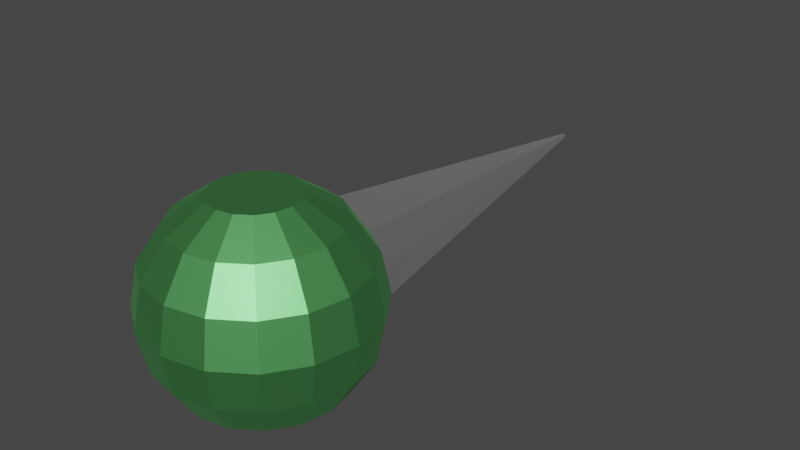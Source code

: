 # Source: Needle2.blend  (saved by Blender 2.82.7; exported with 4.5.12 LTS)
import bpy
from mathutils import Matrix  # noqa: F401  (used for matrix-valued properties, if any)

bpy.ops.wm.read_factory_settings(use_empty=True)
scene = bpy.context.scene
scene.name = 'Scene'

# ---- collections
col_collection = bpy.data.collections.new('Collection'); scene.collection.children.link(col_collection)

# ---- materials (node trees are filled in below, after node groups)
mat_ignebasi = bpy.data.materials.new('IgneBasi')
mat_ignebasi.use_transparent_shadow = False
mat_igneucu = bpy.data.materials.new('IgneUcu')
mat_igneucu.use_transparent_shadow = False

# ---- material node trees
mat_ignebasi.use_nodes = True; mat_ignebasi.node_tree.nodes.clear()
_N = mat_ignebasi.node_tree.nodes; _L = mat_ignebasi.node_tree.links
n0 = _N.new('ShaderNodeOutputMaterial'); n0.name = 'Material Output'; n0.location = (300, 300)
n1 = _N.new('ShaderNodeBsdfPrincipled'); n1.name = 'Principled BSDF'; n1.location = (10, 300)
n1.distribution = 'GGX'
n1.subsurface_method = 'BURLEY'
n1.inputs[0].default_value = (0.2209, 0.8, 0.2545, 1.0)
n1.inputs[1].default_value = 1.0
n1.inputs[3].default_value = 1.45
n1.inputs[27].default_value = (0.0, 0.0, 0.0, 1.0)
n1.inputs[28].default_value = 1.0
_L.new(n1.outputs[0], n0.inputs[0])
n0.is_active_output = True
mat_igneucu.use_nodes = True; mat_igneucu.node_tree.nodes.clear()
_N = mat_igneucu.node_tree.nodes; _L = mat_igneucu.node_tree.links
n0 = _N.new('ShaderNodeOutputMaterial'); n0.name = 'Material Output'; n0.location = (300, 300)
n1 = _N.new('ShaderNodeBsdfPrincipled'); n1.name = 'Principled BSDF'; n1.location = (10, 300)
n1.distribution = 'GGX'
n1.subsurface_method = 'BURLEY'
n1.inputs[0].default_value = (1.0, 1.0, 1.0, 1.0)
n1.inputs[1].default_value = 1.0
n1.inputs[3].default_value = 1.45
n1.inputs[27].default_value = (0.0, 0.0, 0.0, 1.0)
n1.inputs[28].default_value = 1.0
_L.new(n1.outputs[0], n0.inputs[0])
n0.is_active_output = True

# ---- world
world_world = bpy.data.worlds.new('World'); scene.world = world_world
world_world.use_nodes = True; world_world.node_tree.nodes.clear()
_N = world_world.node_tree.nodes; _L = world_world.node_tree.links
n0 = _N.new('ShaderNodeOutputWorld'); n0.name = 'World Output'; n0.location = (300, 300)
n1 = _N.new('ShaderNodeBackground'); n1.name = 'Background'; n1.location = (10, 300)
n1.inputs[0].default_value = (0.05088, 0.05088, 0.05088, 1.0)
_L.new(n1.outputs[0], n0.inputs[0])
n0.is_active_output = True
world_world.color = (0.05088, 0.05088, 0.05088)
world_world.use_sun_shadow = False
world_world.sun_shadow_jitter_overblur = 0.0

# ---- meshes
me_sphere = bpy.data.meshes.new('Sphere')
me_sphere.from_pydata([(1.806e-09, 0.4207, 0.4243), (1.806e-09, 0.5508, 0.2296), (1.806e-09, 0.5508, -0.2296), (1.806e-09, 0.2261, -0.5543), (0.08787, 0.2086, 0.5543), (0.1624, 0.3884, 0.4243), (0.2121, 0.5086, 0.2296), (0.2296, 0.5508, -3.277e-08), (0.2121, 0.5086, -0.2296), (0.1624, 0.3884, -0.4243), (0.08787, 0.2086, -0.5543), (0.1624, 0.1588, 0.5543), (0.3, 0.2965, 0.4243), (0.392, 0.3884, 0.2296), (0.4243, 0.4207, -3.277e-08), (0.392, 0.3884, -0.2296), (0.3, 0.2965, -0.4243), (0.1624, 0.1588, -0.5543), (0.2121, 0.08433, 0.5543), (0.392, 0.1588, 0.4243), (0.5121, 0.2086, 0.2296), (0.5543, 0.2261, -3.277e-08), (0.5121, 0.2086, -0.2296), (0.392, 0.1588, -0.4243), (0.2121, 0.08433, -0.5543), (0.2296, -0.00354, 0.5543), (0.4243, -0.00354, 0.4243), (0.5543, -0.00354, 0.2296), (0.6, -0.00354, -3.277e-08), (0.5543, -0.00354, -0.2296), (0.4243, -0.00354, -0.4243), (0.2296, -0.00354, -0.5543), (0.2121, -0.09141, 0.5543), (0.392, -0.1659, 0.4243), (0.5121, -0.2157, 0.2296), (0.5543, -0.2331, -3.277e-08), (0.5121, -0.2157, -0.2296), (0.392, -0.1659, -0.4243), (0.2121, -0.09141, -0.5543), (0.1624, -0.1659, 0.5543), (0.3, -0.3035, 0.4243), (0.392, -0.3955, 0.2296), (0.4243, -0.4278, -3.277e-08), (0.392, -0.3955, -0.2296), (0.3, -0.3035, -0.4243), (0.1624, -0.1659, -0.5543), (0.08787, -0.2157, 0.5543), (0.1624, -0.3955, 0.4243), (0.2121, -0.5157, 0.2296), (0.2296, -0.5579, -3.277e-08), (0.2121, -0.5157, -0.2296), (0.1624, -0.3955, -0.4243), (0.08787, -0.2157, -0.5543), (-4.18e-08, -0.2331, 0.5543), (-1.58e-07, -0.4278, 0.4243), (-1.759e-07, -0.5579, 0.2296), (-1.938e-07, -0.6035, -3.277e-08), (-1.759e-07, -0.5579, -0.2296), (-1.58e-07, -0.4278, -0.4243), (-9.545e-08, -0.2331, -0.5543), (-0.08787, -0.2157, 0.5543), (-0.1624, -0.3955, 0.4243), (-0.2121, -0.5157, 0.2296), (-0.2296, -0.5579, -3.277e-08), (-0.2121, -0.5157, -0.2296), (-0.1624, -0.3955, -0.4243), (-0.08787, -0.2157, -0.5543), (-0.1624, -0.1659, 0.5543), (-0.3, -0.3035, 0.4243), (-0.392, -0.3955, 0.2296), (-0.4243, -0.4278, -3.277e-08), (-0.392, -0.3955, -0.2296), (-0.3, -0.3035, -0.4243), (-0.1624, -0.1659, -0.5543), (-0.2121, -0.09141, 0.5543), (-0.392, -0.1659, 0.4243), (-0.5121, -0.2157, 0.2296), (-0.5543, -0.2331, -3.277e-08), (-0.5121, -0.2157, -0.2296), (-0.392, -0.1659, -0.4243), (-0.2121, -0.09141, -0.5543), (-0.2296, -0.00354, 0.5543), (-0.4243, -0.003539, 0.4243), (-0.5543, -0.003539, 0.2296), (-0.6, -0.003539, -3.277e-08), (-0.5543, -0.003539, -0.2296), (-0.4243, -0.003539, -0.4243), (-0.2296, -0.00354, -0.5543), (-0.2121, 0.08433, 0.5543), (-0.392, 0.1588, 0.4243), (-0.5121, 0.2086, 0.2296), (-0.5543, 0.2261, -3.277e-08), (-0.5121, 0.2086, -0.2296), (-0.392, 0.1588, -0.4243), (-0.2121, 0.08433, -0.5543), (-0.1624, 0.1588, 0.5543), (-0.3, 0.2965, 0.4243), (-0.392, 0.3884, 0.2296), (-0.4243, 0.4207, -3.277e-08), (-0.392, 0.3884, -0.2296), (-0.3, 0.2965, -0.4243), (-0.1624, 0.1588, -0.5543), (-0.08787, 0.2086, 0.5543), (-0.1624, 0.3884, 0.4243), (-0.2121, 0.5086, 0.2296), (-0.2296, 0.5508, -3.277e-08), (-0.2121, 0.5086, -0.2296), (-0.1624, 0.3884, -0.4243), (-0.08787, 0.2086, -0.5543), (6.548e-08, 0.2261, 0.5543), (2.622e-07, 0.4207, -0.4243), (0.008839, 2.581, 0.009567), (0.009567, 2.582, -4.172e-08), (0.008839, 2.581, -0.009567), (1.902e-07, 2.582, -0.009567), (1.902e-07, 2.582, 0.009567), (-0.008839, 2.581, 0.009567), (-0.009567, 2.582, -4.172e-08), (-0.008839, 2.581, -0.009567), (2.066e-07, 2.584, -4.172e-08)], [], [(110, 2, 8, 9), (6, 7, 112, 111), (0, 109, 4, 5), (3, 110, 9, 10), (106, 105, 117, 118), (1, 0, 5, 6), (7, 6, 13, 14), (5, 4, 11, 12), (10, 9, 16, 17), (8, 7, 14, 15), (6, 5, 12, 13), (9, 8, 15, 16), (17, 16, 23, 24), (15, 14, 21, 22), (13, 12, 19, 20), (16, 15, 22, 23), (14, 13, 20, 21), (12, 11, 18, 19), (20, 19, 26, 27), (23, 22, 29, 30), (21, 20, 27, 28), (19, 18, 25, 26), (24, 23, 30, 31), (22, 21, 28, 29), (30, 29, 36, 37), (28, 27, 34, 35), (26, 25, 32, 33), (31, 30, 37, 38), (29, 28, 35, 36), (27, 26, 33, 34), (33, 32, 39, 40), (38, 37, 44, 45), (36, 35, 42, 43), (34, 33, 40, 41), (37, 36, 43, 44), (35, 34, 41, 42), (45, 44, 51, 52), (43, 42, 49, 50), (41, 40, 47, 48), (44, 43, 50, 51), (42, 41, 48, 49), (40, 39, 46, 47), (51, 50, 57, 58), (49, 48, 55, 56), (47, 46, 53, 54), (52, 51, 58, 59), (50, 49, 56, 57), (48, 47, 54, 55), (58, 57, 64, 65), (56, 55, 62, 63), (54, 53, 60, 61), (59, 58, 65, 66), (57, 56, 63, 64), (55, 54, 61, 62), (66, 65, 72, 73), (64, 63, 70, 71), (62, 61, 68, 69), (65, 64, 71, 72), (63, 62, 69, 70), (61, 60, 67, 68), (71, 70, 77, 78), (69, 68, 75, 76), (72, 71, 78, 79), (70, 69, 76, 77), (68, 67, 74, 75), (73, 72, 79, 80), (79, 78, 85, 86), (77, 76, 83, 84), (75, 74, 81, 82), (80, 79, 86, 87), (78, 77, 84, 85), (76, 75, 82, 83), (84, 83, 90, 91), (82, 81, 88, 89), (87, 86, 93, 94), (85, 84, 91, 92), (83, 82, 89, 90), (86, 85, 92, 93), (94, 93, 100, 101), (92, 91, 98, 99), (90, 89, 96, 97), (93, 92, 99, 100), (91, 90, 97, 98), (89, 88, 95, 96), (97, 96, 103, 104), (100, 99, 106, 107), (98, 97, 104, 105), (96, 95, 102, 103), (101, 100, 107, 108), (99, 98, 105, 106), (107, 106, 2, 110), (104, 1, 115, 116), (103, 102, 109, 0), (108, 107, 110, 3), (1, 6, 111, 115), (104, 103, 0, 1), (119, 115, 111, 112), (114, 119, 112, 113), (117, 116, 115, 119), (118, 117, 119, 114), (8, 2, 114, 113), (2, 106, 118, 114), (105, 104, 116, 117), (7, 8, 113, 112), (11, 4, 109, 102, 95, 88, 81, 74, 67, 60, 53, 46, 39, 32, 25, 18), (10, 17, 24, 31, 38, 45, 52, 59, 66, 73, 80, 87, 94, 101, 108, 3)])
me_sphere.polygons.foreach_set('material_index', [0, 1, 0, 0, 1, 0, 0, 0, 0, 0, 0, 0, 0, 0, 0, 0, 0, 0, 0, 0, 0, 0, 0, 0, 0, 0, 0, 0, 0, 0, 0, 0, 0, 0, 0, 0, 0, 0, 0, 0, 0, 0, 0, 0, 0, 0, 0, 0, 0, 0, 0, 0, 0, 0, 0, 0, 0, 0, 0, 0, 0, 0, 0, 0, 0, 0, 0, 0, 0, 0, 0, 0, 0, 0, 0, 0, 0, 0, 0, 0, 0, 0, 0, 0, 0, 0, 0, 0, 0, 0, 0, 1, 0, 0, 1, 0, 1, 1, 1, 1, 1, 1, 1, 1, 0, 0])
_uv = me_sphere.uv_layers.new(name='UVMap')
_uv.uv.foreach_set('vector', [0.75, 0.25, 0.75, 0.375, 0.6875, 0.375, 0.6875, 0.25, 0.6875, 0.625, 0.6875, 0.5, 0.6875, 0.5, 0.6875, 0.625, 0.75, 0.75, 0.75, 0.875, 0.6875, 0.875, 0.6875, 0.75, 0.75, 0.125, 0.75, 0.25, 0.6875, 0.25, 0.6875, 0.125, 0.8125, 0.375, 0.8125, 0.5, 0.8125, 0.5, 0.8125, 0.375, 0.75, 0.625, 0.75, 0.75, 0.6875, 0.75, 0.6875, 0.625, 0.6875, 0.5, 0.6875, 0.625, 0.625, 0.625, 0.625, 0.5, 0.6875, 0.75, 0.6875, 0.875, 0.625, 0.875, 0.625, 0.75, 0.6875, 0.125, 0.6875, 0.25, 0.625, 0.25, 0.625, 0.125, 0.6875, 0.375, 0.6875, 0.5, 0.625, 0.5, 0.625, 0.375, 0.6875, 0.625, 0.6875, 0.75, 0.625, 0.75, 0.625, 0.625, 0.6875, 0.25, 0.6875, 0.375, 0.625, 0.375, 0.625, 0.25, 0.625, 0.125, 0.625, 0.25, 0.5625, 0.25, 0.5625, 0.125, 0.625, 0.375, 0.625, 0.5, 0.5625, 0.5, 0.5625, 0.375, 0.625, 0.625, 0.625, 0.75, 0.5625, 0.75, 0.5625, 0.625, 0.625, 0.25, 0.625, 0.375, 0.5625, 0.375, 0.5625, 0.25, 0.625, 0.5, 0.625, 0.625, 0.5625, 0.625, 0.5625, 0.5, 0.625, 0.75, 0.625, 0.875, 0.5625, 0.875, 0.5625, 0.75, 0.5625, 0.625, 0.5625, 0.75, 0.5, 0.75, 0.5, 0.625, 0.5625, 0.25, 0.5625, 0.375, 0.5, 0.375, 0.5, 0.25, 0.5625, 0.5, 0.5625, 0.625, 0.5, 0.625, 0.5, 0.5, 0.5625, 0.75, 0.5625, 0.875, 0.5, 0.875, 0.5, 0.75, 0.5625, 0.125, 0.5625, 0.25, 0.5, 0.25, 0.5, 0.125, 0.5625, 0.375, 0.5625, 0.5, 0.5, 0.5, 0.5, 0.375, 0.5, 0.25, 0.5, 0.375, 0.4375, 0.375, 0.4375, 0.25, 0.5, 0.5, 0.5, 0.625, 0.4375, 0.625, 0.4375, 0.5, 0.5, 0.75, 0.5, 0.875, 0.4375, 0.875, 0.4375, 0.75, 0.5, 0.125, 0.5, 0.25, 0.4375, 0.25, 0.4375, 0.125, 0.5, 0.375, 0.5, 0.5, 0.4375, 0.5, 0.4375, 0.375, 0.5, 0.625, 0.5, 0.75, 0.4375, 0.75, 0.4375, 0.625, 0.4375, 0.75, 0.4375, 0.875, 0.375, 0.875, 0.375, 0.75, 0.4375, 0.125, 0.4375, 0.25, 0.375, 0.25, 0.375, 0.125, 0.4375, 0.375, 0.4375, 0.5, 0.375, 0.5, 0.375, 0.375, 0.4375, 0.625, 0.4375, 0.75, 0.375, 0.75, 0.375, 0.625, 0.4375, 0.25, 0.4375, 0.375, 0.375, 0.375, 0.375, 0.25, 0.4375, 0.5, 0.4375, 0.625, 0.375, 0.625, 0.375, 0.5, 0.375, 0.125, 0.375, 0.25, 0.3125, 0.25, 0.3125, 0.125, 0.375, 0.375, 0.375, 0.5, 0.3125, 0.5, 0.3125, 0.375, 0.375, 0.625, 0.375, 0.75, 0.3125, 0.75, 0.3125, 0.625, 0.375, 0.25, 0.375, 0.375, 0.3125, 0.375, 0.3125, 0.25, 0.375, 0.5, 0.375, 0.625, 0.3125, 0.625, 0.3125, 0.5, 0.375, 0.75, 0.375, 0.875, 0.3125, 0.875, 0.3125, 0.75, 0.3125, 0.25, 0.3125, 0.375, 0.25, 0.375, 0.25, 0.25, 0.3125, 0.5, 0.3125, 0.625, 0.25, 0.625, 0.25, 0.5, 0.3125, 0.75, 0.3125, 0.875, 0.25, 0.875, 0.25, 0.75, 0.3125, 0.125, 0.3125, 0.25, 0.25, 0.25, 0.25, 0.125, 0.3125, 0.375, 0.3125, 0.5, 0.25, 0.5, 0.25, 0.375, 0.3125, 0.625, 0.3125, 0.75, 0.25, 0.75, 0.25, 0.625, 0.25, 0.25, 0.25, 0.375, 0.1875, 0.375, 0.1875, 0.25, 0.25, 0.5, 0.25, 0.625, 0.1875, 0.625, 0.1875, 0.5, 0.25, 0.75, 0.25, 0.875, 0.1875, 0.875, 0.1875, 0.75, 0.25, 0.125, 0.25, 0.25, 0.1875, 0.25, 0.1875, 0.125, 0.25, 0.375, 0.25, 0.5, 0.1875, 0.5, 0.1875, 0.375, 0.25, 0.625, 0.25, 0.75, 0.1875, 0.75, 0.1875, 0.625, 0.1875, 0.125, 0.1875, 0.25, 0.125, 0.25, 0.125, 0.125, 0.1875, 0.375, 0.1875, 0.5, 0.125, 0.5, 0.125, 0.375, 0.1875, 0.625, 0.1875, 0.75, 0.125, 0.75, 0.125, 0.625, 0.1875, 0.25, 0.1875, 0.375, 0.125, 0.375, 0.125, 0.25, 0.1875, 0.5, 0.1875, 0.625, 0.125, 0.625, 0.125, 0.5, 0.1875, 0.75, 0.1875, 0.875, 0.125, 0.875, 0.125, 0.75, 0.125, 0.375, 0.125, 0.5, 0.0625, 0.5, 0.0625, 0.375, 0.125, 0.625, 0.125, 0.75, 0.0625, 0.75, 0.0625, 0.625, 0.125, 0.25, 0.125, 0.375, 0.0625, 0.375, 0.0625, 0.25, 0.125, 0.5, 0.125, 0.625, 0.0625, 0.625, 0.0625, 0.5, 0.125, 0.75, 0.125, 0.875, 0.0625, 0.875, 0.0625, 0.75, 0.125, 0.125, 0.125, 0.25, 0.0625, 0.25, 0.0625, 0.125, 0.0625, 0.25, 0.0625, 0.375, 0.0, 0.375, 0.0, 0.25, 0.0625, 0.5, 0.0625, 0.625, 0.0, 0.625, 0.0, 0.5, 0.0625, 0.75, 0.0625, 0.875, 0.0, 0.875, 0.0, 0.75, 0.0625, 0.125, 0.0625, 0.25, 0.0, 0.25, 0.0, 0.125, 0.0625, 0.375, 0.0625, 0.5, 0.0, 0.5, 0.0, 0.375, 0.0625, 0.625, 0.0625, 0.75, 0.0, 0.75, 0.0, 0.625, 1.0, 0.5, 1.0, 0.625, 0.9375, 0.625, 0.9375, 0.5, 1.0, 0.75, 1.0, 0.875, 0.9375, 0.875, 0.9375, 0.75, 1.0, 0.125, 1.0, 0.25, 0.9375, 0.25, 0.9375, 0.125, 1.0, 0.375, 1.0, 0.5, 0.9375, 0.5, 0.9375, 0.375, 1.0, 0.625, 1.0, 0.75, 0.9375, 0.75, 0.9375, 0.625, 1.0, 0.25, 1.0, 0.375, 0.9375, 0.375, 0.9375, 0.25, 0.9375, 0.125, 0.9375, 0.25, 0.875, 0.25, 0.875, 0.125, 0.9375, 0.375, 0.9375, 0.5, 0.875, 0.5, 0.875, 0.375, 0.9375, 0.625, 0.9375, 0.75, 0.875, 0.75, 0.875, 0.625, 0.9375, 0.25, 0.9375, 0.375, 0.875, 0.375, 0.875, 0.25, 0.9375, 0.5, 0.9375, 0.625, 0.875, 0.625, 0.875, 0.5, 0.9375, 0.75, 0.9375, 0.875, 0.875, 0.875, 0.875, 0.75, 0.875, 0.625, 0.875, 0.75, 0.8125, 0.75, 0.8125, 0.625, 0.875, 0.25, 0.875, 0.375, 0.8125, 0.375, 0.8125, 0.25, 0.875, 0.5, 0.875, 0.625, 0.8125, 0.625, 0.8125, 0.5, 0.875, 0.75, 0.875, 0.875, 0.8125, 0.875, 0.8125, 0.75, 0.875, 0.125, 0.875, 0.25, 0.8125, 0.25, 0.8125, 0.125, 0.875, 0.375, 0.875, 0.5, 0.8125, 0.5, 0.8125, 0.375, 0.8125, 0.25, 0.8125, 0.375, 0.75, 0.375, 0.75, 0.25, 0.8125, 0.625, 0.75, 0.625, 0.75, 0.625, 0.8125, 0.625, 0.8125, 0.75, 0.8125, 0.875, 0.75, 0.875, 0.75, 0.75, 0.8125, 0.125, 0.8125, 0.25, 0.75, 0.25, 0.75, 0.125, 0.75, 0.625, 0.6875, 0.625, 0.6875, 0.625, 0.75, 0.625, 0.8125, 0.625, 0.8125, 0.75, 0.75, 0.75, 0.75, 0.625, 0.75, 0.5, 0.75, 0.625, 0.6875, 0.625, 0.6875, 0.5, 0.75, 0.375, 0.75, 0.5, 0.6875, 0.5, 0.6875, 0.375, 0.8125, 0.5, 0.8125, 0.625, 0.75, 0.625, 0.75, 0.5, 0.8125, 0.375, 0.8125, 0.5, 0.75, 0.5, 0.75, 0.375, 0.6875, 0.375, 0.75, 0.375, 0.75, 0.375, 0.6875, 0.375, 0.75, 0.375, 0.8125, 0.375, 0.8125, 0.375, 0.75, 0.375, 0.8125, 0.5, 0.8125, 0.625, 0.8125, 0.625, 0.8125, 0.5, 0.6875, 0.5, 0.6875, 0.375, 0.6875, 0.375, 0.6875, 0.5, 0.625, 0.875, 0.6875, 0.875, 0.75, 0.875, 0.8125, 0.875, 0.875, 0.875, 0.9375, 0.875, 0.0, 0.875, 0.0625, 0.875, 0.125, 0.875, 0.1875, 0.875, 0.25, 0.875, 0.3125, 0.875, 0.375, 0.875, 0.4375, 0.875, 0.5, 0.875, 0.5625, 0.875, 0.6875, 0.125, 0.625, 0.125, 0.5625, 0.125, 0.5, 0.125, 0.4375, 0.125, 0.375, 0.125, 0.3125, 0.125, 0.25, 0.125, 0.1875, 0.125, 0.125, 0.125, 0.0625, 0.125, 0.0, 0.125, 0.9375, 0.125, 0.875, 0.125, 0.8125, 0.125, 0.75, 0.125])
me_sphere.materials.append(mat_ignebasi)
me_sphere.materials.append(mat_igneucu)
me_sphere.use_remesh_fix_poles = True
me_sphere.use_remesh_preserve_attributes = False
me_sphere.use_mirror_vertex_groups = False
me_sphere.update()

# ---- objects
ob_sphere = bpy.data.objects.new('Sphere', me_sphere)

# ---- transforms, parenting, visibility, modifiers, constraints
ob_sphere.location = (0.0, 0.0, 0.0)
ob_sphere.lineart.crease_threshold = 0.0

# ---- collection membership
col_collection.objects.link(ob_sphere)

# ---- scene / render settings (as saved in the file)
scene.frame_start = 1; scene.frame_end = 250; scene.frame_set(1)
scene.render.engine = 'BLENDER_EEVEE_NEXT'
scene.cycles.use_denoising = False
scene.cycles.samples = 128
scene.cycles.sampling_pattern = 'TABULATED_SOBOL'
scene.cycles.use_adaptive_sampling = False
scene.cycles.use_light_tree = False
scene.view_settings.view_transform = 'Filmic'
bpy.context.view_layer.update()

# ---- added for rendering (the .blend has no active camera and no usable light): camera, sun
cam_auto = bpy.data.cameras.new('AutoCamera')
cam_auto.lens = 50.0
cam_auto.sensor_width = 36.0
cam_auto.clip_end = 1000.0
ob_auto_camera = bpy.data.objects.new('AutoCamera', cam_auto)
scene.collection.objects.link(ob_auto_camera)
ob_auto_camera.location = (3.31426, -2.98673, 2.65141)
ob_auto_camera.rotation_euler = (1.09748, -7.21219e-08, 0.694738)
scene.camera = ob_auto_camera
light_auto_sun = bpy.data.lights.new('AutoSun', 'SUN')
light_auto_sun.energy = 3.0
light_auto_sun.angle = 0.0523599
ob_auto_sun = bpy.data.objects.new('AutoSun', light_auto_sun)
scene.collection.objects.link(ob_auto_sun)
ob_auto_sun.rotation_euler = (0.872665, 0.174533, 0.523599)
bpy.context.view_layer.update()
